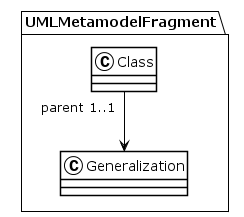

The diagram above was rendered by PlantUML. Its source (embedded in the PNG):
@startuml
!theme plain
package UMLMetamodelFragment {
class Class {
}
Class "parent 1..1" --> Generalization
class Generalization {
}
}
@enduml